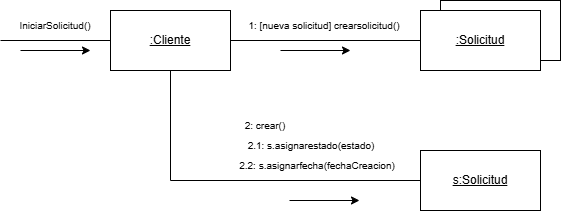

The diagram above was exported from draw.io. Its source (the exported page's mxGraphModel, read from the mxfile embedded in the PNG):
<mxGraphModel dx="1000" dy="618" grid="1" gridSize="10" guides="1" tooltips="1" connect="1" arrows="1" fold="1" page="1" pageScale="1" pageWidth="827" pageHeight="1169" math="0" shadow="0">
  <root>
    <mxCell id="0" />
    <mxCell id="1" parent="0" />
    <mxCell id="cTGilZuVD4lEpOTJB9h7-19" edge="1" parent="1" source="cTGilZuVD4lEpOTJB9h7-18" style="edgeStyle=orthogonalEdgeStyle;rounded=0;orthogonalLoop=1;jettySize=auto;html=1;entryX=0;entryY=0.5;entryDx=0;entryDy=0;endArrow=none;endFill=0;" target="cTGilZuVD4lEpOTJB9h7-21">
      <mxGeometry relative="1" as="geometry">
        <mxPoint x="390" y="140" as="targetPoint" />
      </mxGeometry>
    </mxCell>
    <mxCell id="cTGilZuVD4lEpOTJB9h7-28" edge="1" parent="1" source="cTGilZuVD4lEpOTJB9h7-18" style="edgeStyle=orthogonalEdgeStyle;rounded=0;orthogonalLoop=1;jettySize=auto;html=1;endArrow=none;endFill=0;">
      <mxGeometry relative="1" as="geometry">
        <mxPoint x="10" y="140" as="targetPoint" />
      </mxGeometry>
    </mxCell>
    <mxCell id="cTGilZuVD4lEpOTJB9h7-32" edge="1" parent="1" style="edgeStyle=orthogonalEdgeStyle;rounded=0;orthogonalLoop=1;jettySize=auto;html=1;entryX=0;entryY=0.5;entryDx=0;entryDy=0;endArrow=none;endFill=0;" target="cTGilZuVD4lEpOTJB9h7-33">
      <mxGeometry relative="1" as="geometry">
        <Array as="points">
          <mxPoint x="180" y="280" />
        </Array>
        <mxPoint x="180" y="170" as="sourcePoint" />
        <mxPoint x="460" y="280" as="targetPoint" />
      </mxGeometry>
    </mxCell>
    <mxCell id="cTGilZuVD4lEpOTJB9h7-18" parent="1" style="rounded=0;whiteSpace=wrap;html=1;" value="&lt;u&gt;:Cliente&lt;/u&gt;" vertex="1">
      <mxGeometry height="60" width="120" x="120" y="110" as="geometry" />
    </mxCell>
    <mxCell id="cTGilZuVD4lEpOTJB9h7-22" edge="1" parent="1" style="edgeStyle=none;orthogonalLoop=1;jettySize=auto;html=1;rounded=0;" value="">
      <mxGeometry relative="1" width="100" as="geometry">
        <Array as="points" />
        <mxPoint x="290" y="150" as="sourcePoint" />
        <mxPoint x="360" y="150" as="targetPoint" />
      </mxGeometry>
    </mxCell>
    <mxCell id="cTGilZuVD4lEpOTJB9h7-23" parent="1" style="text;html=1;whiteSpace=wrap;strokeColor=none;fillColor=none;align=center;verticalAlign=middle;rounded=0;" value="&lt;font style=&quot;font-size: 10px;&quot;&gt;1: [nueva solicitud] crearsolicitud()&lt;/font&gt;" vertex="1">
      <mxGeometry height="30" width="160" x="254" y="110" as="geometry" />
    </mxCell>
    <mxCell id="cTGilZuVD4lEpOTJB9h7-25" connectable="0" parent="1" style="group" value="" vertex="1">
      <mxGeometry height="70" width="140" x="430" y="100" as="geometry" />
    </mxCell>
    <mxCell id="cTGilZuVD4lEpOTJB9h7-24" parent="cTGilZuVD4lEpOTJB9h7-25" style="rounded=0;whiteSpace=wrap;html=1;" value="" vertex="1">
      <mxGeometry height="60" width="120" x="20" as="geometry" />
    </mxCell>
    <mxCell id="cTGilZuVD4lEpOTJB9h7-21" parent="cTGilZuVD4lEpOTJB9h7-25" style="rounded=0;whiteSpace=wrap;html=1;" value="&lt;u&gt;:Solicitud&lt;/u&gt;" vertex="1">
      <mxGeometry height="60" width="120" y="10" as="geometry" />
    </mxCell>
    <mxCell id="cTGilZuVD4lEpOTJB9h7-26" parent="1" style="text;html=1;whiteSpace=wrap;strokeColor=none;fillColor=none;align=center;verticalAlign=middle;rounded=0;" value="&lt;font style=&quot;font-size: 10px;&quot;&gt;2.2: s.asignarfecha(fechaCreacion)&lt;/font&gt;" vertex="1">
      <mxGeometry height="30" width="174" x="240" y="250" as="geometry" />
    </mxCell>
    <mxCell id="cTGilZuVD4lEpOTJB9h7-27" parent="1" style="text;html=1;whiteSpace=wrap;strokeColor=none;fillColor=none;align=center;verticalAlign=middle;rounded=0;" value="&lt;font style=&quot;font-size: 10px;&quot;&gt;2.1: s.asignarestado(estado)&lt;/font&gt;" vertex="1">
      <mxGeometry height="30" width="134" x="254" y="230" as="geometry" />
    </mxCell>
    <mxCell id="cTGilZuVD4lEpOTJB9h7-30" parent="1" style="text;html=1;whiteSpace=wrap;strokeColor=none;fillColor=none;align=center;verticalAlign=middle;rounded=0;" value="&lt;font style=&quot;font-size: 10px;&quot;&gt;IniciarSolicitud()&lt;/font&gt;" vertex="1">
      <mxGeometry height="30" width="90" x="20" y="110" as="geometry" />
    </mxCell>
    <mxCell id="cTGilZuVD4lEpOTJB9h7-31" edge="1" parent="1" style="edgeStyle=none;orthogonalLoop=1;jettySize=auto;html=1;rounded=0;" value="">
      <mxGeometry relative="1" width="100" as="geometry">
        <Array as="points" />
        <mxPoint x="30" y="150" as="sourcePoint" />
        <mxPoint x="100" y="150" as="targetPoint" />
      </mxGeometry>
    </mxCell>
    <mxCell id="cTGilZuVD4lEpOTJB9h7-33" parent="1" style="rounded=0;whiteSpace=wrap;html=1;" value="&lt;u&gt;s:Solicitud&lt;/u&gt;" vertex="1">
      <mxGeometry height="60" width="120" x="430" y="250" as="geometry" />
    </mxCell>
    <mxCell id="cTGilZuVD4lEpOTJB9h7-34" parent="1" style="text;html=1;whiteSpace=wrap;strokeColor=none;fillColor=none;align=center;verticalAlign=middle;rounded=0;" value="&lt;font style=&quot;font-size: 10px;&quot;&gt;2: crear()&lt;/font&gt;" vertex="1">
      <mxGeometry height="30" width="70" x="240" y="210" as="geometry" />
    </mxCell>
    <mxCell id="UsHtEs-uw-UvMQ8KVg-a-2" edge="1" parent="1" style="edgeStyle=none;orthogonalLoop=1;jettySize=auto;html=1;rounded=0;" value="">
      <mxGeometry relative="1" width="100" as="geometry">
        <Array as="points" />
        <mxPoint x="299" y="300" as="sourcePoint" />
        <mxPoint x="369" y="300" as="targetPoint" />
      </mxGeometry>
    </mxCell>
  </root>
</mxGraphModel>